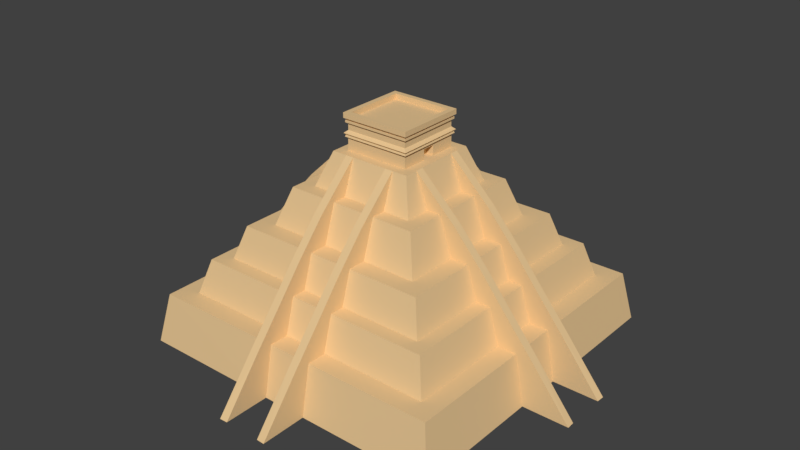 # Source: MayanTemple.blend  (saved by Blender 2.79.0; exported with 4.5.12 LTS)
import bpy
from mathutils import Matrix  # noqa: F401  (used for matrix-valued properties, if any)

bpy.ops.wm.read_factory_settings(use_empty=True)
scene = bpy.context.scene
scene.name = 'Scene'

# ---- collections
col_collection_1 = bpy.data.collections.new('Collection 1'); scene.collection.children.link(col_collection_1)

# ---- materials (node trees are filled in below, after node groups)
mat_mayantemple = bpy.data.materials.new('MayanTemple')
mat_mayantemple.alpha_threshold = 0.0
mat_mayantemple.diffuse_color = (0.8, 0.5623, 0.293, 1.0)
mat_mayantemple.roughness = 0.5
mat_mayantemple.line_color = (0.0, 0.0, 0.0, 1.0)

# ---- material node trees

# ---- world
world_world = bpy.data.worlds.new('World'); scene.world = world_world
world_world.color = (0.05088, 0.05088, 0.05088)
world_world.use_sun_shadow = False
world_world.sun_shadow_jitter_overblur = 0.0
world_world.cycles.sampling_method = 'MANUAL'

# ---- meshes
me_cube = bpy.data.meshes.new('Cube')
me_cube.from_pydata([(6.403, -6.403, 0.03481), (6.034, -6.034, 2.025), (5.271, -5.271, 2.025), (4.875, -4.875, 3.411), (4.31, -4.31, 3.411), (3.911, -3.911, 4.715), (3.194, -3.194, 4.715), (2.702, -2.702, 6.199), (2.145, -2.145, 6.199), (1.659, -1.659, 7.539), (1.286, -1.286, 7.539), (1.286, -1.286, 8.062), (1.366, -1.366, 8.062), (1.339, -1.339, 8.133), (1.398, -1.398, 8.199), (1.278, -1.278, 8.305), (1.278, -1.278, 8.569), (1.351, -1.351, 8.595), (1.351, -1.351, 8.681), (1.314, -1.314, 8.681), (1.314, -1.314, 8.742), (1.396, -1.396, 8.763), (1.396, -1.396, 8.966), (3.911, -1.122, 4.715), (6.034, -1.122, 2.025), (4.875, -1.122, 3.411), (1.659, -1.122, 7.539), (3.194, -1.122, 4.715), (4.31, -1.122, 3.411), (6.403, -1.122, 0.03481), (2.145, -1.122, 6.199), (5.271, -1.122, 2.025), (2.702, -1.122, 6.199), (7.642, -1.122, 0.03481), (1.286, -0.2493, 7.539), (1.286, -0.2522, 7.934), (0.9966, -0.2522, 7.934), (0.9966, -0.2493, 7.539), (4.31, -0.8016, 3.411), (5.271, -0.8016, 2.025), (6.034, -0.8016, 2.025), (3.194, -0.8016, 4.715), (2.145, -0.8016, 6.199), (3.911, -0.8016, 4.715), (1.659, -0.8016, 7.539), (6.403, -0.8016, 0.03481), (2.702, -0.8016, 6.199), (4.875, -0.8016, 3.411), (7.628, -0.8016, 0.03481), (6.651, -0.8016, 2.025), (6.651, -1.122, 2.025), (5.493, -1.122, 3.411), (5.493, -0.8016, 3.411), (4.528, -1.122, 4.594), (4.528, -0.8016, 4.594), (3.32, -1.122, 5.957), (3.32, -0.8016, 5.957), (8.26, -1.122, 0.03481), (8.245, -0.8016, 0.03481), (1.051, -1.659, 7.539), (1.049, -3.893, 4.715), (1.049, -6.016, 2.025), (1.049, -4.857, 3.411), (1.049, -3.176, 4.715), (1.049, -4.292, 3.411), (1.048, -6.403, 0.03481), (1.049, -2.127, 6.199), (1.049, -5.253, 2.025), (1.049, -2.684, 6.199), (1.049, -7.624, 0.03481), (0.7281, -4.292, 3.411), (0.7281, -5.253, 2.025), (0.7281, -6.016, 2.025), (0.7281, -3.176, 4.715), (0.7281, -2.127, 6.199), (0.7281, -3.893, 4.715), (0.7305, -1.659, 7.539), (0.7282, -6.403, 0.03481), (0.7281, -2.684, 6.199), (0.7281, -4.857, 3.411), (0.7281, -7.61, 0.03481), (0.7281, -6.633, 2.025), (1.049, -6.633, 2.025), (1.049, -5.475, 3.411), (0.7281, -5.475, 3.411), (1.049, -4.51, 4.594), (0.7281, -4.51, 4.594), (1.049, -3.301, 5.957), (0.7281, -3.301, 5.957), (1.049, -8.241, 0.03481), (0.7281, -8.227, 0.03481), (1.196, -1.196, 8.966), (1.196, -1.196, 8.755), (-6.403, -6.403, 0.03481), (-6.034, -6.034, 2.025), (-5.271, -5.271, 2.025), (-4.875, -4.875, 3.411), (-4.31, -4.31, 3.411), (-3.911, -3.911, 4.715), (-3.194, -3.194, 4.715), (-2.702, -2.702, 6.199), (-2.145, -2.145, 6.199), (-1.659, -1.659, 7.539), (-1.286, -1.286, 7.539), (-1.286, -1.286, 8.062), (-1.366, -1.366, 8.062), (-1.339, -1.339, 8.133), (-1.398, -1.398, 8.199), (-1.278, -1.278, 8.305), (-1.278, -1.278, 8.569), (-1.351, -1.351, 8.595), (-1.351, -1.351, 8.681), (-1.314, -1.314, 8.681), (-1.314, -1.314, 8.742), (-1.396, -1.396, 8.763), (-1.396, -1.396, 8.966), (0.0, -6.403, 0.03481), (0.0, -1.659, 7.539), (0.0, -1.286, 7.539), (0.0, -1.286, 8.062), (0.0, -1.366, 8.062), (0.0, -1.339, 8.133), (0.0, -1.398, 8.199), (0.0, -1.278, 8.305), (0.0, -1.278, 8.569), (0.0, -1.351, 8.595), (0.0, -1.351, 8.681), (0.0, -1.314, 8.681), (0.0, -1.314, 8.742), (0.0, -1.396, 8.763), (0.0, -1.396, 8.966), (-3.911, -1.122, 4.715), (-6.034, -1.122, 2.025), (-4.875, -1.122, 3.411), (-1.659, -1.122, 7.539), (-3.194, -1.122, 4.715), (-4.31, -1.122, 3.411), (-6.403, -1.122, 0.03481), (-2.145, -1.122, 6.199), (-5.271, -1.122, 2.025), (-2.702, -1.122, 6.199), (-7.642, -1.122, 0.03481), (-1.286, -0.2493, 7.539), (-1.286, -0.2522, 7.934), (-0.9966, -0.2522, 7.934), (-0.9966, -0.2493, 7.539), (-4.31, -0.8016, 3.411), (-5.271, -0.8016, 2.025), (-6.034, -0.8016, 2.025), (-3.194, -0.8016, 4.715), (-2.145, -0.8016, 6.199), (-3.911, -0.8016, 4.715), (-1.659, -0.8016, 7.539), (-6.403, -0.8016, 0.03481), (-2.702, -0.8016, 6.199), (-4.875, -0.8016, 3.411), (-7.628, -0.8016, 0.03481), (-6.651, -0.8016, 2.025), (-6.651, -1.122, 2.025), (-5.493, -1.122, 3.411), (-5.493, -0.8016, 3.411), (-4.528, -1.122, 4.594), (-4.528, -0.8016, 4.594), (-3.32, -1.122, 5.957), (-3.32, -0.8016, 5.957), (-8.26, -1.122, 0.03481), (-8.245, -0.8016, 0.03481), (0.0, -6.016, 2.025), (0.0, -5.253, 2.025), (0.0, -4.857, 3.411), (0.0, -4.292, 3.411), (0.0, -3.893, 4.715), (0.0, -3.176, 4.715), (0.0, -2.684, 6.199), (0.0, -2.127, 6.199), (-1.051, -1.659, 7.539), (-1.049, -3.893, 4.715), (-1.049, -6.016, 2.025), (-1.049, -4.857, 3.411), (-1.049, -3.176, 4.715), (-1.049, -4.292, 3.411), (-1.048, -6.403, 0.03481), (-1.049, -2.127, 6.199), (-1.049, -5.253, 2.025), (-1.049, -2.684, 6.199), (-1.049, -7.624, 0.03481), (-0.7281, -4.292, 3.411), (-0.7281, -5.253, 2.025), (-0.7281, -6.016, 2.025), (-0.7281, -3.176, 4.715), (-0.7281, -2.127, 6.199), (-0.7281, -3.893, 4.715), (-0.7305, -1.659, 7.539), (-0.7282, -6.403, 0.03481), (-0.7281, -2.684, 6.199), (-0.7281, -4.857, 3.411), (-0.7281, -7.61, 0.03481), (-0.7281, -6.633, 2.025), (-1.049, -6.633, 2.025), (-1.049, -5.475, 3.411), (-0.7281, -5.475, 3.411), (-1.049, -4.51, 4.594), (-0.7281, -4.51, 4.594), (-1.049, -3.301, 5.957), (-0.7281, -3.301, 5.957), (-1.049, -8.241, 0.03481), (-0.7281, -8.227, 0.03481), (-1.196, -1.196, 8.966), (0.0, -1.196, 8.966), (-1.196, -1.196, 8.755), (0.0, -1.196, 8.755), (6.403, 6.403, 0.03481), (6.034, 6.034, 2.025), (5.271, 5.271, 2.025), (4.875, 4.875, 3.411), (4.31, 4.31, 3.411), (3.911, 3.911, 4.715), (3.194, 3.194, 4.715), (2.702, 2.702, 6.199), (2.145, 2.145, 6.199), (1.659, 1.659, 7.539), (1.286, 1.286, 7.539), (1.286, 1.286, 8.062), (1.366, 1.366, 8.062), (1.339, 1.339, 8.133), (1.398, 1.398, 8.199), (1.278, 1.278, 8.305), (1.278, 1.278, 8.569), (1.351, 1.351, 8.595), (1.351, 1.351, 8.681), (1.314, 1.314, 8.681), (1.314, 1.314, 8.742), (1.396, 1.396, 8.763), (1.396, 1.396, 8.966), (6.403, 0.0, 0.03481), (6.034, 0.0, 2.025), (5.271, 0.0, 2.025), (4.875, 0.0, 3.411), (4.31, 0.0, 3.411), (3.911, 0.0, 4.715), (3.194, 0.0, 4.715), (2.702, 0.0, 6.199), (2.145, 0.0, 6.199), (1.659, 0.0, 7.539), (1.286, 0.0, 7.539), (1.286, 0.0, 8.062), (1.366, 0.0, 8.062), (1.339, 0.0, 8.133), (1.398, 0.0, 8.199), (1.278, 0.0, 8.305), (1.278, 0.0, 8.569), (1.351, 0.0, 8.595), (1.351, 0.0, 8.681), (1.314, 0.0, 8.681), (1.314, 0.0, 8.742), (1.396, 0.0, 8.763), (1.396, 0.0, 8.966), (1.196, 0.0, 8.755), (3.911, 1.122, 4.715), (6.034, 1.122, 2.025), (4.875, 1.122, 3.411), (1.659, 1.122, 7.539), (3.194, 1.122, 4.715), (4.31, 1.122, 3.411), (6.403, 1.122, 0.03481), (2.145, 1.122, 6.199), (5.271, 1.122, 2.025), (2.702, 1.122, 6.199), (7.642, 1.122, 0.03481), (0.9966, 0.0, 7.934), (1.286, 0.2493, 7.539), (1.286, 0.0, 7.934), (1.286, 0.2522, 7.934), (0.9966, 0.2522, 7.934), (0.9966, 0.2493, 7.539), (0.9966, 0.0, 7.539), (4.31, 0.8016, 3.411), (5.271, 0.8016, 2.025), (6.034, 0.8016, 2.025), (3.194, 0.8016, 4.715), (2.145, 0.8016, 6.199), (3.911, 0.8016, 4.715), (1.659, 0.8016, 7.539), (6.403, 0.8016, 0.03481), (2.702, 0.8016, 6.199), (4.875, 0.8016, 3.411), (7.628, 0.8016, 0.03481), (6.651, 0.8016, 2.025), (6.651, 1.122, 2.025), (5.493, 1.122, 3.411), (5.493, 0.8016, 3.411), (4.528, 1.122, 4.594), (4.528, 0.8016, 4.594), (3.32, 1.122, 5.957), (3.32, 0.8016, 5.957), (8.26, 1.122, 0.03481), (8.245, 0.8016, 0.03481), (1.051, 1.659, 7.539), (1.049, 3.893, 4.715), (1.049, 6.016, 2.025), (1.049, 4.857, 3.411), (1.049, 3.176, 4.715), (1.049, 4.292, 3.411), (1.048, 6.403, 0.03481), (1.049, 2.127, 6.199), (1.049, 5.253, 2.025), (1.049, 2.684, 6.199), (1.049, 7.624, 0.03481), (0.7281, 4.292, 3.411), (0.7281, 5.253, 2.025), (0.7281, 6.016, 2.025), (0.7281, 3.176, 4.715), (0.7281, 2.127, 6.199), (0.7281, 3.893, 4.715), (0.7305, 1.659, 7.539), (0.7282, 6.403, 0.03481), (0.7281, 2.684, 6.199), (0.7281, 4.857, 3.411), (0.7281, 7.61, 0.03481), (0.7281, 6.633, 2.025), (1.049, 6.633, 2.025), (1.049, 5.475, 3.411), (0.7281, 5.475, 3.411), (1.049, 4.51, 4.594), (0.7281, 4.51, 4.594), (1.049, 3.301, 5.957), (0.7281, 3.301, 5.957), (1.049, 8.241, 0.03481), (0.7281, 8.227, 0.03481), (1.196, 0.0, 8.966), (1.196, 1.196, 8.966), (1.196, 1.196, 8.755), (-6.403, 6.403, 0.03481), (-6.034, 6.034, 2.025), (-5.271, 5.271, 2.025), (-4.875, 4.875, 3.411), (-4.31, 4.31, 3.411), (-3.911, 3.911, 4.715), (-3.194, 3.194, 4.715), (-2.702, 2.702, 6.199), (-2.145, 2.145, 6.199), (-1.659, 1.659, 7.539), (-1.286, 1.286, 7.539), (-1.286, 1.286, 8.062), (-1.366, 1.366, 8.062), (-1.339, 1.339, 8.133), (-1.398, 1.398, 8.199), (-1.278, 1.278, 8.305), (-1.278, 1.278, 8.569), (-1.351, 1.351, 8.595), (-1.351, 1.351, 8.681), (-1.314, 1.314, 8.681), (-1.314, 1.314, 8.742), (-1.396, 1.396, 8.763), (-1.396, 1.396, 8.966), (-6.403, 0.0, 0.03481), (-6.034, 0.0, 2.025), (-5.271, 0.0, 2.025), (-4.875, 0.0, 3.411), (-4.31, 0.0, 3.411), (-3.911, 0.0, 4.715), (-3.194, 0.0, 4.715), (-2.702, 0.0, 6.199), (-2.145, 0.0, 6.199), (-1.659, 0.0, 7.539), (-1.286, 0.0, 7.539), (-1.286, 0.0, 8.062), (-1.366, 0.0, 8.062), (-1.339, 0.0, 8.133), (-1.398, 0.0, 8.199), (-1.278, 0.0, 8.305), (-1.278, 0.0, 8.569), (-1.351, 0.0, 8.595), (-1.351, 0.0, 8.681), (-1.314, 0.0, 8.681), (-1.314, 0.0, 8.742), (-1.396, 0.0, 8.763), (-1.396, 0.0, 8.966), (0.0, 6.403, 0.03481), (0.0, 1.659, 7.539), (0.0, 1.286, 7.539), (0.0, 1.286, 8.062), (0.0, 1.366, 8.062), (0.0, 1.339, 8.133), (0.0, 1.398, 8.199), (0.0, 1.278, 8.305), (0.0, 1.278, 8.569), (0.0, 1.351, 8.595), (0.0, 1.351, 8.681), (0.0, 1.314, 8.681), (0.0, 1.314, 8.742), (0.0, 1.396, 8.763), (0.0, 1.396, 8.966), (-1.196, 0.0, 8.755), (0.0, 0.0, 0.03481), (-3.911, 1.122, 4.715), (-6.034, 1.122, 2.025), (-4.875, 1.122, 3.411), (-1.659, 1.122, 7.539), (-3.194, 1.122, 4.715), (-4.31, 1.122, 3.411), (-6.403, 1.122, 0.03481), (-2.145, 1.122, 6.199), (-5.271, 1.122, 2.025), (-2.702, 1.122, 6.199), (-7.642, 1.122, 0.03481), (-0.9966, 0.0, 7.934), (-1.286, 0.2493, 7.539), (-1.286, 0.0, 7.934), (-1.286, 0.2522, 7.934), (-0.9966, 0.2522, 7.934), (-0.9966, 0.2493, 7.539), (-0.9966, 0.0, 7.539), (-4.31, 0.8016, 3.411), (-5.271, 0.8016, 2.025), (-6.034, 0.8016, 2.025), (-3.194, 0.8016, 4.715), (-2.145, 0.8016, 6.199), (-3.911, 0.8016, 4.715), (-1.659, 0.8016, 7.539), (-6.403, 0.8016, 0.03481), (-2.702, 0.8016, 6.199), (-4.875, 0.8016, 3.411), (-7.628, 0.8016, 0.03481), (-6.651, 0.8016, 2.025), (-6.651, 1.122, 2.025), (-5.493, 1.122, 3.411), (-5.493, 0.8016, 3.411), (-4.528, 1.122, 4.594), (-4.528, 0.8016, 4.594), (-3.32, 1.122, 5.957), (-3.32, 0.8016, 5.957), (-8.26, 1.122, 0.03481), (-8.245, 0.8016, 0.03481), (0.0, 6.016, 2.025), (0.0, 5.253, 2.025), (0.0, 4.857, 3.411), (0.0, 4.292, 3.411), (0.0, 3.893, 4.715), (0.0, 3.176, 4.715), (0.0, 2.684, 6.199), (0.0, 2.127, 6.199), (-1.051, 1.659, 7.539), (-1.049, 3.893, 4.715), (-1.049, 6.016, 2.025), (-1.049, 4.857, 3.411), (-1.049, 3.176, 4.715), (-1.049, 4.292, 3.411), (-1.048, 6.403, 0.03481), (-1.049, 2.127, 6.199), (-1.049, 5.253, 2.025), (-1.049, 2.684, 6.199), (-1.049, 7.624, 0.03481), (-0.7281, 4.292, 3.411), (-0.7281, 5.253, 2.025), (-0.7281, 6.016, 2.025), (-0.7281, 3.176, 4.715), (-0.7281, 2.127, 6.199), (-0.7281, 3.893, 4.715), (-0.7305, 1.659, 7.539), (-0.7282, 6.403, 0.03481), (-0.7281, 2.684, 6.199), (-0.7281, 4.857, 3.411), (-0.7281, 7.61, 0.03481), (-0.7281, 6.633, 2.025), (-1.049, 6.633, 2.025), (-1.049, 5.475, 3.411), (-0.7281, 5.475, 3.411), (-1.049, 4.51, 4.594), (-0.7281, 4.51, 4.594), (-1.049, 3.301, 5.957), (-0.7281, 3.301, 5.957), (-1.049, 8.241, 0.03481), (-0.7281, 8.227, 0.03481), (-1.196, 0.0, 8.966), (-1.196, 1.196, 8.966), (0.0, 1.196, 8.966), (-1.196, 1.196, 8.755), (0.0, 0.0, 8.755), (0.0, 1.196, 8.755)], [], [(234, 235, 40, 45), (117, 76, 59, 10, 118), (119, 11, 12, 120), (118, 10, 11, 119), (120, 12, 13, 121), (122, 14, 15, 123), (121, 13, 14, 122), (124, 16, 17, 125), (123, 15, 16, 124), (125, 17, 18, 126), (127, 19, 20, 128), (126, 18, 19, 127), (128, 20, 21, 129), (129, 21, 22, 130), (21, 255, 256, 22), (19, 253, 254, 20), (20, 254, 255, 21), (18, 252, 253, 19), (17, 251, 252, 18), (16, 250, 251, 17), (15, 249, 250, 16), (14, 248, 249, 15), (13, 247, 248, 14), (12, 246, 247, 13), (11, 245, 246, 12), (11, 10, 34, 35), (8, 30, 26, 9), (9, 26, 44, 243, 244, 34, 10), (7, 32, 30, 8), (6, 27, 32, 7), (5, 23, 27, 6), (4, 28, 23, 5), (3, 25, 28, 4), (2, 31, 25, 3), (1, 24, 31, 2), (22, 256, 329, 91), (234, 45, 29, 0, 65, 77, 116, 394), (30, 32, 26), (53, 54, 56, 55), (48, 40, 49, 58), (32, 23, 53, 55), (29, 24, 1, 0), (50, 49, 52, 51), (51, 52, 54, 53), (43, 46, 56, 54), (27, 23, 32), (28, 25, 23), (31, 24, 25), (24, 29, 33), (35, 34, 37, 36), (245, 11, 35, 271), (34, 244, 275, 37), (271, 35, 36, 269), (37, 275, 269, 36), (42, 44, 46), (43, 38, 238, 239), (41, 43, 239, 240), (26, 32, 55), (44, 42, 242, 243), (39, 40, 235, 236), (47, 39, 236, 237), (38, 47, 237, 238), (42, 46, 241, 242), (46, 41, 240, 241), (41, 46, 43), (38, 43, 47), (39, 47, 40), (40, 48, 45), (48, 33, 29, 45), (49, 50, 57, 58), (24, 33, 57, 50), (47, 43, 54, 52), (23, 25, 51, 53), (33, 48, 58, 57), (40, 47, 52, 49), (25, 24, 50, 51), (46, 44, 56), (44, 26, 55, 56), (116, 77, 72, 167), (8, 9, 59, 66), (7, 8, 66, 68), (6, 7, 68, 63), (5, 6, 63, 60), (4, 5, 60, 64), (3, 4, 64, 62), (2, 3, 62, 67), (1, 2, 67, 61), (66, 59, 68), (85, 87, 88, 86), (80, 90, 81, 72), (68, 87, 85, 60), (65, 0, 1, 61), (82, 83, 84, 81), (83, 85, 86, 84), (75, 86, 88, 78), (63, 68, 60), (64, 60, 62), (67, 62, 61), (61, 69, 65), (74, 78, 76), (75, 171, 170, 70), (73, 172, 171, 75), (59, 87, 68), (76, 117, 174, 74), (71, 168, 167, 72), (79, 169, 168, 71), (70, 170, 169, 79), (74, 174, 173, 78), (78, 173, 172, 73), (73, 75, 78), (70, 79, 75), (71, 72, 79), (72, 77, 80), (80, 77, 65, 69), (81, 90, 89, 82), (61, 82, 89, 69), (79, 84, 86, 75), (60, 85, 83, 62), (72, 81, 84, 79), (62, 83, 82, 61), (78, 88, 76), (76, 88, 87, 59), (10, 59, 9), (208, 91, 92, 210), (130, 22, 91, 208), (257, 478, 210, 92), (91, 329, 257, 92), (355, 153, 148, 356), (117, 118, 103, 175, 192), (119, 120, 105, 104), (118, 119, 104, 103), (120, 121, 106, 105), (122, 123, 108, 107), (121, 122, 107, 106), (124, 125, 110, 109), (123, 124, 109, 108), (125, 126, 111, 110), (127, 128, 113, 112), (126, 127, 112, 111), (128, 129, 114, 113), (129, 130, 115, 114), (114, 115, 377, 376), (112, 113, 375, 374), (113, 114, 376, 375), (111, 112, 374, 373), (110, 111, 373, 372), (109, 110, 372, 371), (108, 109, 371, 370), (107, 108, 370, 369), (106, 107, 369, 368), (105, 106, 368, 367), (104, 105, 367, 366), (104, 143, 142, 103), (101, 102, 134, 138), (102, 103, 142, 365, 364, 152, 134), (100, 101, 138, 140), (99, 100, 140, 135), (98, 99, 135, 131), (97, 98, 131, 136), (96, 97, 136, 133), (95, 96, 133, 139), (94, 95, 139, 132), (115, 207, 474, 377), (355, 394, 116, 193, 181, 93, 137, 153), (138, 134, 140), (161, 163, 164, 162), (156, 166, 157, 148), (140, 163, 161, 131), (137, 93, 94, 132), (158, 159, 160, 157), (159, 161, 162, 160), (151, 162, 164, 154), (135, 140, 131), (136, 131, 133), (139, 133, 132), (132, 141, 137), (143, 144, 145, 142), (366, 408, 143, 104), (142, 145, 412, 365), (408, 406, 144, 143), (145, 144, 406, 412), (150, 154, 152), (151, 360, 359, 146), (149, 361, 360, 151), (134, 163, 140), (152, 364, 363, 150), (147, 357, 356, 148), (155, 358, 357, 147), (146, 359, 358, 155), (150, 363, 362, 154), (154, 362, 361, 149), (149, 151, 154), (146, 155, 151), (147, 148, 155), (148, 153, 156), (156, 153, 137, 141), (157, 166, 165, 158), (132, 158, 165, 141), (155, 160, 162, 151), (131, 161, 159, 133), (141, 165, 166, 156), (148, 157, 160, 155), (133, 159, 158, 132), (154, 164, 152), (152, 164, 163, 134), (116, 167, 188, 193), (101, 182, 175, 102), (100, 184, 182, 101), (99, 179, 184, 100), (98, 176, 179, 99), (97, 180, 176, 98), (96, 178, 180, 97), (95, 183, 178, 96), (94, 177, 183, 95), (182, 184, 175), (201, 202, 204, 203), (196, 188, 197, 206), (184, 176, 201, 203), (181, 177, 94, 93), (198, 197, 200, 199), (199, 200, 202, 201), (191, 194, 204, 202), (179, 176, 184), (180, 178, 176), (183, 177, 178), (177, 181, 185), (190, 192, 194), (191, 186, 170, 171), (189, 191, 171, 172), (175, 184, 203), (192, 190, 174, 117), (187, 188, 167, 168), (195, 187, 168, 169), (186, 195, 169, 170), (190, 194, 173, 174), (194, 189, 172, 173), (189, 194, 191), (186, 191, 195), (187, 195, 188), (188, 196, 193), (196, 185, 181, 193), (197, 198, 205, 206), (177, 185, 205, 198), (195, 191, 202, 200), (176, 178, 199, 201), (188, 195, 200, 197), (178, 177, 198, 199), (194, 192, 204), (192, 175, 203, 204), (103, 102, 175), (208, 210, 209, 207), (130, 208, 207, 115), (393, 209, 210, 478), (207, 209, 393, 474), (234, 283, 278, 235), (379, 380, 221, 297, 314), (381, 382, 223, 222), (380, 381, 222, 221), (382, 383, 224, 223), (384, 385, 226, 225), (383, 384, 225, 224), (386, 387, 228, 227), (385, 386, 227, 226), (387, 388, 229, 228), (389, 390, 231, 230), (388, 389, 230, 229), (390, 391, 232, 231), (391, 392, 233, 232), (232, 233, 256, 255), (230, 231, 254, 253), (231, 232, 255, 254), (229, 230, 253, 252), (228, 229, 252, 251), (227, 228, 251, 250), (226, 227, 250, 249), (225, 226, 249, 248), (224, 225, 248, 247), (223, 224, 247, 246), (222, 223, 246, 245), (222, 272, 270, 221), (219, 220, 261, 265), (220, 221, 270, 244, 243, 282, 261), (218, 219, 265, 267), (217, 218, 267, 262), (216, 217, 262, 258), (215, 216, 258, 263), (214, 215, 263, 260), (213, 214, 260, 266), (212, 213, 266, 259), (233, 330, 329, 256), (234, 394, 378, 315, 303, 211, 264, 283), (265, 261, 267), (291, 293, 294, 292), (286, 296, 287, 278), (267, 293, 291, 258), (264, 211, 212, 259), (288, 289, 290, 287), (289, 291, 292, 290), (281, 292, 294, 284), (262, 267, 258), (263, 258, 260), (266, 260, 259), (259, 268, 264), (272, 273, 274, 270), (245, 271, 272, 222), (270, 274, 275, 244), (271, 269, 273, 272), (274, 273, 269, 275), (280, 284, 282), (281, 239, 238, 276), (279, 240, 239, 281), (261, 293, 267), (282, 243, 242, 280), (277, 236, 235, 278), (285, 237, 236, 277), (276, 238, 237, 285), (280, 242, 241, 284), (284, 241, 240, 279), (279, 281, 284), (276, 285, 281), (277, 278, 285), (278, 283, 286), (286, 283, 264, 268), (287, 296, 295, 288), (259, 288, 295, 268), (285, 290, 292, 281), (258, 291, 289, 260), (268, 295, 296, 286), (278, 287, 290, 285), (260, 289, 288, 259), (284, 294, 282), (282, 294, 293, 261), (378, 434, 310, 315), (219, 304, 297, 220), (218, 306, 304, 219), (217, 301, 306, 218), (216, 298, 301, 217), (215, 302, 298, 216), (214, 300, 302, 215), (213, 305, 300, 214), (212, 299, 305, 213), (304, 306, 297), (323, 324, 326, 325), (318, 310, 319, 328), (306, 298, 323, 325), (303, 299, 212, 211), (320, 319, 322, 321), (321, 322, 324, 323), (313, 316, 326, 324), (301, 298, 306), (302, 300, 298), (305, 299, 300), (299, 303, 307), (312, 314, 316), (313, 308, 437, 438), (311, 313, 438, 439), (297, 306, 325), (314, 312, 441, 379), (309, 310, 434, 435), (317, 309, 435, 436), (308, 317, 436, 437), (312, 316, 440, 441), (316, 311, 439, 440), (311, 316, 313), (308, 313, 317), (309, 317, 310), (310, 318, 315), (318, 307, 303, 315), (319, 320, 327, 328), (299, 307, 327, 320), (317, 313, 324, 322), (298, 300, 321, 323), (310, 317, 322, 319), (300, 299, 320, 321), (316, 314, 326), (314, 297, 325, 326), (221, 220, 297), (476, 479, 331, 330), (392, 476, 330, 233), (257, 331, 479, 478), (330, 331, 257, 329), (355, 356, 415, 420), (379, 459, 442, 342, 380), (381, 343, 344, 382), (380, 342, 343, 381), (382, 344, 345, 383), (384, 346, 347, 385), (383, 345, 346, 384), (386, 348, 349, 387), (385, 347, 348, 386), (387, 349, 350, 388), (389, 351, 352, 390), (388, 350, 351, 389), (390, 352, 353, 391), (391, 353, 354, 392), (353, 376, 377, 354), (351, 374, 375, 352), (352, 375, 376, 353), (350, 373, 374, 351), (349, 372, 373, 350), (348, 371, 372, 349), (347, 370, 371, 348), (346, 369, 370, 347), (345, 368, 369, 346), (344, 367, 368, 345), (343, 366, 367, 344), (343, 342, 407, 409), (340, 402, 398, 341), (341, 398, 419, 364, 365, 407, 342), (339, 404, 402, 340), (338, 399, 404, 339), (337, 395, 399, 338), (336, 400, 395, 337), (335, 397, 400, 336), (334, 403, 397, 335), (333, 396, 403, 334), (354, 377, 474, 475), (355, 420, 401, 332, 448, 460, 378, 394), (402, 404, 398), (428, 429, 431, 430), (423, 415, 424, 433), (404, 395, 428, 430), (401, 396, 333, 332), (425, 424, 427, 426), (426, 427, 429, 428), (418, 421, 431, 429), (399, 395, 404), (400, 397, 395), (403, 396, 397), (396, 401, 405), (409, 407, 411, 410), (366, 343, 409, 408), (407, 365, 412, 411), (408, 409, 410, 406), (411, 412, 406, 410), (417, 419, 421), (418, 413, 359, 360), (416, 418, 360, 361), (398, 404, 430), (419, 417, 363, 364), (414, 415, 356, 357), (422, 414, 357, 358), (413, 422, 358, 359), (417, 421, 362, 363), (421, 416, 361, 362), (416, 421, 418), (413, 418, 422), (414, 422, 415), (415, 423, 420), (423, 405, 401, 420), (424, 425, 432, 433), (396, 405, 432, 425), (422, 418, 429, 427), (395, 397, 426, 428), (405, 423, 433, 432), (415, 422, 427, 424), (397, 396, 425, 426), (421, 419, 431), (419, 398, 430, 431), (378, 460, 455, 434), (340, 341, 442, 449), (339, 340, 449, 451), (338, 339, 451, 446), (337, 338, 446, 443), (336, 337, 443, 447), (335, 336, 447, 445), (334, 335, 445, 450), (333, 334, 450, 444), (449, 442, 451), (468, 470, 471, 469), (463, 473, 464, 455), (451, 470, 468, 443), (448, 332, 333, 444), (465, 466, 467, 464), (466, 468, 469, 467), (458, 469, 471, 461), (446, 451, 443), (447, 443, 445), (450, 445, 444), (444, 452, 448), (457, 461, 459), (458, 438, 437, 453), (456, 439, 438, 458), (442, 470, 451), (459, 379, 441, 457), (454, 435, 434, 455), (462, 436, 435, 454), (453, 437, 436, 462), (457, 441, 440, 461), (461, 440, 439, 456), (456, 458, 461), (453, 462, 458), (454, 455, 462), (455, 460, 463), (463, 460, 448, 452), (464, 473, 472, 465), (444, 465, 472, 452), (462, 467, 469, 458), (443, 468, 466, 445), (455, 464, 467, 462), (445, 466, 465, 444), (461, 471, 459), (459, 471, 470, 442), (342, 442, 341), (476, 475, 477, 479), (392, 354, 475, 476), (393, 478, 479, 477), (475, 474, 393, 477)])
me_cube.materials.append(mat_mayantemple)
me_cube.use_remesh_preserve_volume = False
me_cube.use_remesh_preserve_attributes = False
me_cube.use_mirror_vertex_groups = False
me_cube.update()

# ---- objects
ob_mayan_temple = bpy.data.objects.new('Mayan Temple', me_cube)

# ---- transforms, parenting, visibility, modifiers, constraints
ob_mayan_temple.location = (0.0, 0.0, 0.0)
ob_mayan_temple.lock_rotations_4d = False
ob_mayan_temple.empty_display_type = 'ARROWS'
ob_mayan_temple.lineart.crease_threshold = 0.0
_vg = ob_mayan_temple.vertex_groups.new(name='Group')

# ---- collection membership
col_collection_1.objects.link(ob_mayan_temple)

# ---- scene / render settings (as saved in the file)
scene.frame_start = 1; scene.frame_end = 250; scene.frame_set(1)
scene.render.engine = 'CYCLES'
scene.render.resolution_percentage = 50
scene.render.dither_intensity = 0.0
scene.cycles.use_denoising = False
scene.cycles.samples = 128
scene.cycles.sampling_pattern = 'TABULATED_SOBOL'
scene.cycles.use_adaptive_sampling = False
scene.cycles.use_light_tree = False
scene.cycles.blur_glossy = 0.0
scene.cycles.sample_clamp_indirect = 0.0
scene.view_settings.view_transform = 'Standard'
bpy.context.view_layer.update()

# ---- added for rendering (the .blend has no active camera and no usable light): camera, sun
cam_auto = bpy.data.cameras.new('AutoCamera')
cam_auto.lens = 50.0
cam_auto.sensor_width = 36.0
cam_auto.clip_end = 1000.0
ob_auto_camera = bpy.data.objects.new('AutoCamera', cam_auto)
scene.collection.objects.link(ob_auto_camera)
ob_auto_camera.location = (23.1182, -27.7418, 22.9948)
ob_auto_camera.rotation_euler = (1.09748, -7.21219e-08, 0.694738)
scene.camera = ob_auto_camera
light_auto_sun = bpy.data.lights.new('AutoSun', 'SUN')
light_auto_sun.energy = 3.0
light_auto_sun.angle = 0.0523599
ob_auto_sun = bpy.data.objects.new('AutoSun', light_auto_sun)
scene.collection.objects.link(ob_auto_sun)
ob_auto_sun.rotation_euler = (0.872665, 0.174533, 0.523599)
bpy.context.view_layer.update()
